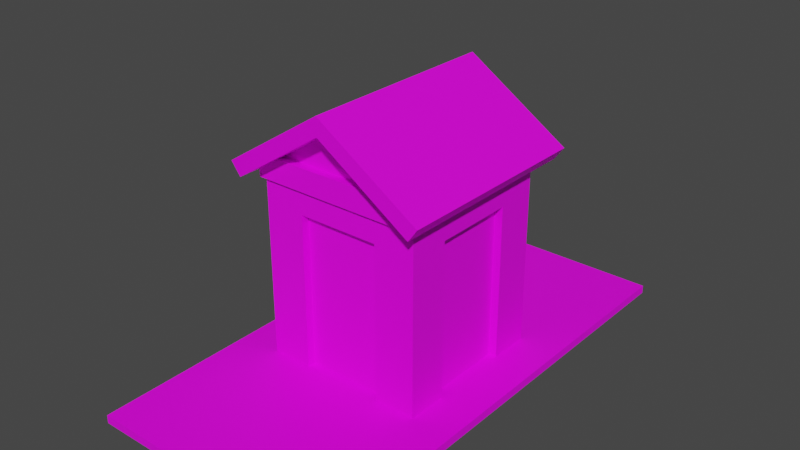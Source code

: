 # Source: object.blend  (saved by Blender 2.82.7; exported with 4.5.12 LTS)
import bpy
from mathutils import Matrix  # noqa: F401  (used for matrix-valued properties, if any)

bpy.ops.wm.read_factory_settings(use_empty=True)
scene = bpy.context.scene
scene.name = 'Scene'

# ---- collections
col_collection = bpy.data.collections.new('Collection'); scene.collection.children.link(col_collection)

# ---- images (referenced by path relative to the original .blend; pixels are not part of the script)
import os
ASSET_DIR = os.environ.get("B2B_ASSET_DIR", "")  # directory of the original .blend (textures are referenced by path, not embedded)
HERE = os.path.dirname(os.path.abspath(__file__))  # packed textures are extracted next to this script under _unpacked/

def load_image(name, relpath, width, height, colorspace="sRGB"):
    """Load a texture the original file referenced (path relative to the .blend, or extracted next to this script)."""
    p = next((c for c in (os.path.join(HERE, relpath), os.path.join(ASSET_DIR, relpath)) if relpath and os.path.exists(c)), "")
    if p:
        img = bpy.data.images.load(p, check_existing=True)
        img.name = name
    else:  # same state as the original file: an image datablock whose file is absent (Cycles renders it pink)
        img = bpy.data.images.new(name, width, height)
        img.source = "FILE"
        img.filepath = "//" + (relpath or name)
    img.colorspace_settings.name = colorspace
    return img
img_knpa_hangars_png = load_image('KNPA_Hangars.png', 'KNPA_Hangars.png', 1024, 1024, 'sRGB')

# ---- materials (node trees are filled in below, after node groups)
mat_default = bpy.data.materials.new('Default')
mat_default.use_transparent_shadow = False
mat_default.roughness = 0.0
mat_default.specular_intensity = 0.382

# ---- node groups
ng_auto_smooth = bpy.data.node_groups.new('Auto Smooth', 'GeometryNodeTree')
_s = ng_auto_smooth.interface.new_socket(name='Geometry', in_out='OUTPUT', socket_type='NodeSocketGeometry')
_s = ng_auto_smooth.interface.new_socket(name='Geometry', in_out='INPUT', socket_type='NodeSocketGeometry')
_s = ng_auto_smooth.interface.new_socket(name='Angle', in_out='INPUT', socket_type='NodeSocketFloat')
_s.subtype = 'ANGLE'
_s.min_value = 0.0
_s.max_value = 3.142
ng_auto_smooth.is_modifier = True
_N = ng_auto_smooth.nodes; _L = ng_auto_smooth.links
n0 = _N.new('NodeGroupOutput'); n0.name = 'Group Output'; n0.location = (480, -100)
n1 = _N.new('NodeGroupInput'); n1.name = 'Group Input'; n1.location = (-420, -300)
n2 = _N.new('NodeGroupInput'); n2.name = 'Group Input.001'; n2.location = (-60, -100)
n3 = _N.new('GeometryNodeSetShadeSmooth'); n3.name = 'Set Shade Smooth'; n3.location = (120, -100)
n3.domain = 'EDGE'
n4 = _N.new('GeometryNodeSetShadeSmooth'); n4.name = 'Set Shade Smooth.001'; n4.location = (300, -100)
n5 = _N.new('GeometryNodeInputMeshEdgeAngle'); n5.name = 'Edge Angle'; n5.location = (-420, -220)
n6 = _N.new('GeometryNodeInputEdgeSmooth'); n6.name = 'Is Edge Smooth'; n6.location = (-60, -160)
n7 = _N.new('GeometryNodeInputShadeSmooth'); n7.name = 'Is Face Smooth'; n7.location = (-240, -340)
n8 = _N.new('FunctionNodeBooleanMath'); n8.name = 'Boolean Math'; n8.location = (-60, -220)
n9 = _N.new('FunctionNodeCompare'); n9.name = 'Compare'; n9.location = (-240, -180)
n9.operation = 'LESS_EQUAL'
_L.new(n5.outputs[0], n9.inputs[0])
_L.new(n4.outputs[0], n0.inputs[0])
_L.new(n1.outputs[1], n9.inputs[1])
_L.new(n9.outputs[0], n8.inputs[0])
_L.new(n7.outputs[0], n8.inputs[1])
_L.new(n2.outputs[0], n3.inputs[0])
_L.new(n6.outputs[0], n3.inputs[1])
_L.new(n3.outputs[0], n4.inputs[0])
_L.new(n8.outputs[0], n3.inputs[2])
n0.is_active_output = True

# ---- material node trees
mat_default.use_nodes = True; mat_default.node_tree.nodes.clear()
_N = mat_default.node_tree.nodes; _L = mat_default.node_tree.links
n0 = _N.new('ShaderNodeOutputMaterial'); n0.name = 'Material Output'; n0.location = (300, 300)
n1 = _N.new('ShaderNodeBsdfPrincipled'); n1.name = 'Principled BSDF'; n1.location = (10, 300)
n1.distribution = 'GGX'
n1.subsurface_method = 'BURLEY'
n1.inputs[3].default_value = 1.45
n1.inputs[13].default_value = 0.382
n1.inputs[27].default_value = (0.0, 0.0, 0.0, 1.0)
n1.inputs[28].default_value = 1.0
n2 = _N.new('ShaderNodeTexImage'); n2.name = 'Image Texture'; n2.location = (0, 0)
n2.image = img_knpa_hangars_png
_L.new(n1.outputs[0], n0.inputs[0])
_L.new(n2.outputs[0], n1.inputs[0])
n0.is_active_output = True

# ---- world
world_world = bpy.data.worlds.new('World'); scene.world = world_world
world_world.use_nodes = True; world_world.node_tree.nodes.clear()
_N = world_world.node_tree.nodes; _L = world_world.node_tree.links
n0 = _N.new('ShaderNodeOutputWorld'); n0.name = 'World Output'; n0.location = (300, 300)
n1 = _N.new('ShaderNodeBackground'); n1.name = 'Background'; n1.location = (10, 300)
n1.inputs[0].default_value = (0.05088, 0.05088, 0.05088, 1.0)
_L.new(n1.outputs[0], n0.inputs[0])
n0.is_active_output = True
world_world.color = (0.05088, 0.05088, 0.05088)
world_world.use_sun_shadow = False
world_world.sun_shadow_jitter_overblur = 0.0

# ---- meshes
me_poly_os_0_000000 = bpy.data.meshes.new('poly_os=0.000000')
me_poly_os_0_000000.from_pydata([(0.5, -1.554, 0.9), (-0.5, -1.554, 0.9), (-0.9, -1.554, 0.5), (-0.9, -1.554, -0.5), (-0.9, 0.3459, 0.5), (-1.0, -1.554, 1.0), (-1.0, -1.554, 0.5), (1.0, -1.554, 1.0), (0.5, 0.3459, 1.0), (-0.5, 0.3459, 1.0), (-0.5, -1.554, 1.0), (-1.0, 0.6459, 1.0), (0.9, 0.3459, 0.5), (1.0, -1.554, -1.0), (1.0, 0.6459, 1.0), (0.9, -1.554, -0.5), (1.0, 0.3459, -0.5), (1.0, -1.554, -0.5), (1.0, 0.3459, 0.5), (1.0, -1.554, 0.5), (0.9, -1.554, 0.5), (0.9, 0.3459, -0.5), (0.5, 0.3459, 0.9), (0.5, -1.554, 1.0), (-0.5, 0.3459, 0.9), (-1.0, 0.3459, 0.5), (-0.9, 0.3459, -0.5), (-1.0, -1.554, -0.5), (-1.0, 0.3459, -0.5), (-1.0, 0.6459, -1.0), (1.0, 0.6459, -1.0), (-1.0, -1.554, -1.0), (0.5, -0.5541, -1.0), (-0.5, -0.5541, -1.0), (-0.5, -0.5541, -0.9), (-0.5, 0.3459, -1.0), (0.5, 0.3459, -1.0), (0.5, -0.5541, -0.9), (-0.5, 0.3459, -0.9), (0.5, 0.3459, -0.9), (-1.5, -1.554, -3.0), (-1.5, -1.554, 3.0), (1.5, -1.554, 3.0), (-1.5, -1.654, 3.0), (1.5, -1.654, -3.0), (1.5, -1.554, -3.0), (1.5, -1.654, 3.0), (-1.5, -1.654, -3.0), (1.135, 0.6868, -1.25), (-1.132, 0.6868, -1.25), (1.249, 0.8444, -1.25), (-1.251, 0.8444, -1.25), (-1.251, 0.8444, 1.25), (-0.00071, 1.654, 1.25), (1.135, 0.6868, 1.25), (-1.132, 0.6868, 1.25), (-0.00071, 1.433, -1.25), (-0.00071, 1.433, 1.25), (-0.00071, 1.654, -1.25), (1.249, 0.8444, 1.25), (1.05, 0.6459, 1.05), (0.0, 1.44, 0.95), (0.7875, 0.9193, 0.95), (-0.7875, 0.9193, 0.95), (-0.7875, 0.9193, 1.05), (0.7875, 0.9193, 1.05), (0.0, 1.44, -0.95), (0.7875, 0.9193, -0.95), (0.7875, 0.9193, -1.05), (-0.7875, 0.9193, -0.95), (-1.05, 0.6459, -1.05), (-0.7875, 0.9193, -1.05), (-1.05, 0.7459, -1.05), (1.05, 0.7459, -1.05), (1.05, 0.7459, 1.05), (1.05, 0.6459, -1.05), (-1.05, 0.7459, 1.05), (-1.05, 0.6459, 1.05)], [], [(3, 2, 4, 26), (24, 22, 8, 9), (38, 34, 33, 35), (38, 35, 36, 39), (51, 58, 50, 48, 56, 49), (52, 55, 57, 54, 59, 53), (45, 42, 46, 44), (22, 0, 23, 8), (74, 60, 75, 73), (52, 53, 58, 51), (33, 32, 13, 31, 29, 36, 35), (39, 36, 32, 37), (1, 0, 22, 24), (42, 41, 43, 46), (20, 12, 18, 19), (3, 26, 28, 27), (26, 4, 25, 28), (24, 9, 10, 1), (40, 45, 44, 47), (57, 56, 48, 54), (33, 34, 37, 32), (25, 6, 5, 11, 29, 31, 27, 28), (30, 13, 32, 36, 29), (12, 21, 16, 18), (6, 25, 4, 2), (21, 15, 17, 16), (12, 20, 15, 21), (5, 10, 9, 8, 23, 7, 14, 11), (41, 40, 47, 43), (49, 55, 52, 51), (71, 69, 67, 68), (77, 60, 74, 65, 64, 76), (61, 63, 62), (70, 77, 76, 72), (66, 67, 69), (65, 62, 63, 64), (14, 7, 19, 18, 16, 17, 13, 30), (70, 72, 71, 68, 73, 75), (55, 49, 56, 57), (77, 70, 75, 60), (42, 45, 40, 41), (53, 59, 50, 58), (39, 37, 34, 38), (54, 48, 50, 59)])
me_poly_os_0_000000.polygons.foreach_set('use_smooth', [True] * 44)
_uv = me_poly_os_0_000000.uv_layers.new(name='UVMap')
_uv.uv.foreach_set('vector', [1.001, 0.2036, 0.9506, 0.2037, 0.9507, 0.2875, 1.001, 0.2875, 0.2808, 0.09034, 0.2808, 0.08844, 0.2807, 0.08844, 0.2807, 0.09034, 0.296, 0.1071, 0.2958, 0.05574, 0.2959, 0.05574, 0.2961, 0.1071, 0.2807, 0.09333, 0.2808, 0.09333, 0.2808, 0.09143, 0.2807, 0.09143, 0.6635, 0.05219, 0.6573, 0.1654, 0.6518, 0.05215, 0.6524, 0.03012, 0.6574, 0.1345, 0.663, 0.03015, 0.6518, 0.05219, 0.6513, 0.03015, 0.6457, 0.1345, 0.6407, 0.03012, 0.6401, 0.05216, 0.6456, 0.1654, 0.5035, 0.1669, 0.5033, 0.1014, 0.5688, 0.1012, 0.569, 0.1667, 0.2911, 0.1782, 0.2908, 0.06984, 0.2907, 0.06984, 0.291, 0.1782, 0.2758, 0.1543, 0.2759, 0.1064, 0.2927, 0.1065, 0.2925, 0.1543, 0.9962, 0.8933, 0.9961, 0.9996, 0.8799, 0.9997, 0.88, 0.8934, 0.9327, 0.1233, 0.8689, 0.1233, 0.8371, 0.05956, 0.9646, 0.05956, 0.9646, 0.1998, 0.8689, 0.1807, 0.9327, 0.1807, 0.2957, 0.1071, 0.2958, 0.1071, 0.2957, 0.05574, 0.2956, 0.05574, 0.9996, 0.2034, 0.9517, 0.2034, 0.9515, 0.2874, 0.9995, 0.2874, 0.4376, 0.03568, 0.4378, 0.1012, 0.5033, 0.101, 0.5031, 0.03548, 0.2895, 0.1782, 0.2892, 0.06984, 0.2894, 0.06984, 0.2897, 0.1782, 0.2892, 0.1782, 0.2889, 0.06984, 0.2887, 0.06984, 0.289, 0.1782, 0.2808, 0.09524, 0.2808, 0.09429, 0.2806, 0.09429, 0.2806, 0.09524, 0.2907, 0.1782, 0.2906, 0.1782, 0.2902, 0.06984, 0.2903, 0.06984, 0.4378, 0.1669, 0.4376, 0.1014, 0.5031, 0.1012, 0.5033, 0.1667, 0.6769, 0.4508, 0.6904, 0.4508, 0.6912, 0.2084, 0.6776, 0.2084, 0.7186, 0.6862, 0.7169, 0.6862, 0.7168, 0.6515, 0.7185, 0.6515, 0.833, 0.1802, 0.8361, 0.06027, 0.8055, 0.06027, 0.8057, 0.1991, 0.9283, 0.1991, 0.9281, 0.06027, 0.8974, 0.06027, 0.8943, 0.1802, 0.8371, 0.1998, 0.8371, 0.05956, 0.8689, 0.1233, 0.8689, 0.1807, 0.9646, 0.1998, 0.2806, 0.09334, 0.2806, 0.09429, 0.2808, 0.09428, 0.2808, 0.09333, 0.2885, 0.1782, 0.2882, 0.06984, 0.2883, 0.06984, 0.2887, 0.1782, 0.2897, 0.06984, 0.2901, 0.1782, 0.2902, 0.1782, 0.2899, 0.06984, 0.9507, 0.287, 0.9508, 0.2034, 0.9999, 0.2034, 0.9998, 0.287, 0.8626, 0.06969, 0.8897, 0.06969, 0.8897, 0.1725, 0.9438, 0.1725, 0.9438, 0.06969, 0.9709, 0.06969, 0.9709, 0.1888, 0.8626, 0.1888, 0.5033, 0.03568, 0.5035, 0.1012, 0.569, 0.101, 0.5688, 0.03548, 0.6866, 0.0134, 0.6433, 0.01327, 0.6428, 0.1773, 0.6861, 0.1774, 0.4691, 0.1774, 0.4674, 0.1774, 0.4675, 0.1227, 0.4693, 0.1227, 0.3185, 0.07763, 0.3088, 0.0776, 0.3087, 0.09142, 0.3099, 0.1154, 0.3171, 0.1154, 0.3184, 0.09145, 0.3016, 0.04343, 0.3015, 0.1154, 0.3087, 0.115, 0.348, 0.03093, 0.3313, 0.03098, 0.3314, 0.07883, 0.3481, 0.07878, 0.2944, 0.04343, 0.3015, 0.115, 0.2943, 0.1154, 0.4675, 0.06808, 0.4693, 0.06809, 0.4691, 0.1227, 0.4674, 0.1227, 0.835, 0.1961, 0.835, 0.06189, 0.8686, 0.06189, 0.8686, 0.1778, 0.9357, 0.1778, 0.9357, 0.06189, 0.9693, 0.06189, 0.9693, 0.1961, 0.3112, 0.1154, 0.3112, 0.1292, 0.3099, 0.1532, 0.3026, 0.1532, 0.3015, 0.1292, 0.3015, 0.1154, 0.7336, 0.2084, 0.7201, 0.2084, 0.7209, 0.4511, 0.7344, 0.451, 0.3314, 0.1124, 0.3481, 0.1123, 0.348, 0.07883, 0.3313, 0.07888, 0.4548, 0.07121, 0.5203, 0.07101, 0.5205, 0.1365, 0.455, 0.1367, 0.8802, 1.0, 0.8801, 0.8946, 0.9956, 0.8945, 0.9957, 0.9999, 0.951, 0.2876, 0.9511, 0.2034, 0.9998, 0.2034, 0.9997, 0.2876, 0.6261, 0.0137, 0.6695, 0.01384, 0.669, 0.1778, 0.6256, 0.1777])
me_poly_os_0_000000.materials.append(mat_default)
me_poly_os_0_000000.use_remesh_fix_poles = True
me_poly_os_0_000000.use_remesh_preserve_attributes = False
me_poly_os_0_000000.use_mirror_vertex_groups = False
me_poly_os_0_000000.update()

# ---- objects
ob_knpa_duncanentr_obj = bpy.data.objects.new('KNPA_DuncanEntr.obj', None)
ob_default_lod = bpy.data.objects.new('Default LOD', None)
ob_poly_os_0_hard__blend_yes = bpy.data.objects.new('POLY_OS=0 HARD= BLEND=yes', me_poly_os_0_000000)

# ---- transforms, parenting, visibility, modifiers, constraints
ob_knpa_duncanentr_obj.location = (0.0, 0.0, 0.0)
ob_knpa_duncanentr_obj.rotation_euler = (1.571, -0.0, 0.0)
ob_knpa_duncanentr_obj.empty_display_size = 0.01
ob_knpa_duncanentr_obj.lineart.crease_threshold = 0.0
ob_default_lod.parent = ob_knpa_duncanentr_obj
ob_default_lod.location = (0.0, 0.0, 0.0)
ob_default_lod.empty_display_size = 0.01
ob_default_lod.lineart.crease_threshold = 0.0
ob_poly_os_0_hard__blend_yes.parent = ob_default_lod
ob_poly_os_0_hard__blend_yes.location = (0.0, 1.654, 0.0)
ob_poly_os_0_hard__blend_yes.show_transparent = True
ob_poly_os_0_hard__blend_yes.lineart.crease_threshold = 0.0
_m = ob_poly_os_0_hard__blend_yes.modifiers.new('Auto Smooth', 'NODES')
_m.node_group = ng_auto_smooth
_gi = [s.identifier for s in ng_auto_smooth.interface.items_tree if s.item_type == 'SOCKET' and s.in_out == 'INPUT']
_m[_gi[1]] = 0.7854  # Angle

# ---- collection membership
col_collection.objects.link(ob_knpa_duncanentr_obj)
col_collection.objects.link(ob_default_lod)
col_collection.objects.link(ob_poly_os_0_hard__blend_yes)

# ---- scene / render settings (as saved in the file)
scene.frame_start = 1; scene.frame_end = 250; scene.frame_set(18)
scene.render.engine = 'BLENDER_EEVEE_NEXT'
scene.cycles.use_denoising = False
scene.cycles.samples = 128
scene.cycles.sampling_pattern = 'TABULATED_SOBOL'
scene.cycles.use_adaptive_sampling = False
scene.cycles.use_light_tree = False
scene.view_settings.view_transform = 'Filmic'
bpy.context.view_layer.update()

# ---- added for rendering (the .blend has no active camera and no usable light): camera, sun
cam_auto = bpy.data.cameras.new('AutoCamera')
cam_auto.lens = 50.0
cam_auto.sensor_width = 36.0
cam_auto.clip_end = 1000.0
ob_auto_camera = bpy.data.objects.new('AutoCamera', cam_auto)
scene.collection.objects.link(ob_auto_camera)
ob_auto_camera.location = (6.92033, -8.3044, 7.1904)
ob_auto_camera.rotation_euler = (1.09748, -7.21219e-08, 0.694738)
scene.camera = ob_auto_camera
light_auto_sun = bpy.data.lights.new('AutoSun', 'SUN')
light_auto_sun.energy = 3.0
light_auto_sun.angle = 0.0523599
ob_auto_sun = bpy.data.objects.new('AutoSun', light_auto_sun)
scene.collection.objects.link(ob_auto_sun)
ob_auto_sun.rotation_euler = (0.872665, 0.174533, 0.523599)
bpy.context.view_layer.update()
